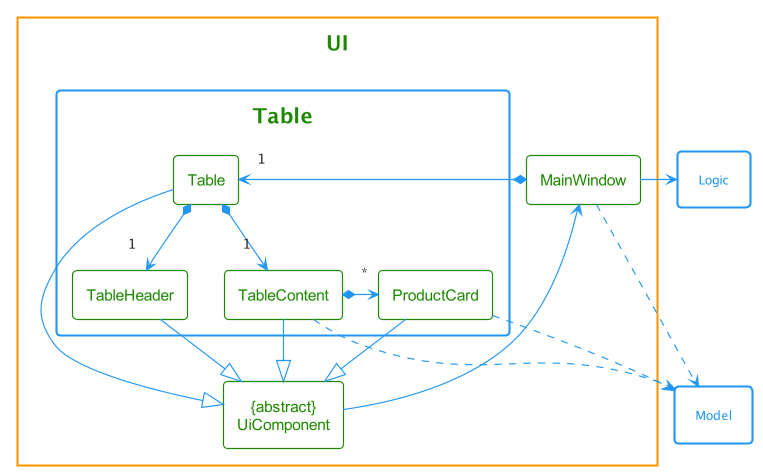

The diagram above was rendered by PlantUML. Its source (embedded in the PNG):
@startuml
!include style.puml

'Local overrides (copy this section)
'Change the color here
!$theme_color = UI_COLOR

skinparam TitleFontColor $theme_color
skinparam Class {
    FontColor $theme_color
    StereotypeFontColor $theme_color
    BorderColor $theme_color
    FontColor<<Hidden>> #FFFFFF
    StereotypeFontColor<<Hidden>> #FFFFFF
    BorderColor<<Hidden>> #FFFFFF
}
'End of local overrides

package UI {
    class "{abstract}\nUiComponent" as UiComponent
    class MainWindow

    package Table <<Rectangle>> {
        class ProductCard
        class Table
        class TableContent
        class TableHeader
    }
}

package Model <<Rectangle>> {
}

package Logic <<Rectangle>> {
}

MainWindow *-right-> "1" Table

Table *--> "1" TableContent
Table *--> "1" TableHeader

TableContent *-> "*" ProductCard

ProductCard --|> UiComponent
Table --|> UiComponent
TableContent --|> UiComponent
TableHeader --|> UiComponent

TableContent ..> Model
MainWindow ..> Model
ProductCard ..> Model

UiComponent -left-> MainWindow

MainWindow -right-> Logic

@enduml